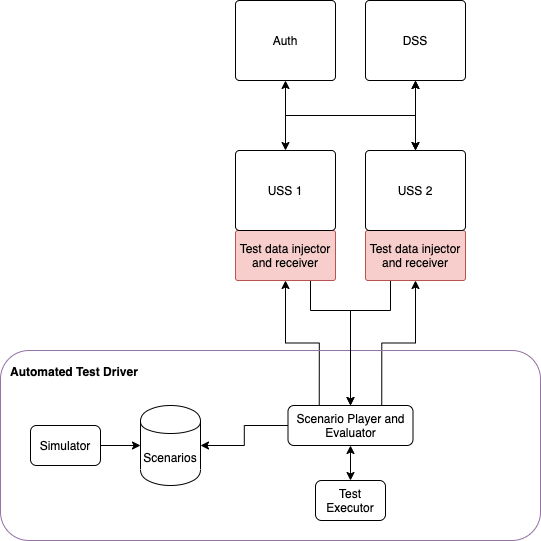

The diagram above was exported from draw.io. Its source (the exported page's mxGraphModel, read from the mxfile embedded in the PNG):
<mxGraphModel dx="1106" dy="760" grid="1" gridSize="10" guides="1" tooltips="1" connect="1" arrows="1" fold="1" page="1" pageScale="1" pageWidth="827" pageHeight="1169" math="0" shadow="0">
  <root>
    <mxCell id="0" />
    <mxCell id="1" parent="0" />
    <mxCell id="U6dO1DjdT8nJA0R6c3ZT-17" style="edgeStyle=orthogonalEdgeStyle;rounded=0;orthogonalLoop=1;jettySize=auto;html=1;exitX=0.75;exitY=1;exitDx=0;exitDy=0;entryX=0.5;entryY=0;entryDx=0;entryDy=0;" edge="1" parent="1" source="U6dO1DjdT8nJA0R6c3ZT-5" target="U6dO1DjdT8nJA0R6c3ZT-20">
      <mxGeometry relative="1" as="geometry">
        <mxPoint x="380" y="520" as="targetPoint" />
        <Array as="points">
          <mxPoint x="340" y="370" />
          <mxPoint x="380" y="370" />
        </Array>
      </mxGeometry>
    </mxCell>
    <mxCell id="U6dO1DjdT8nJA0R6c3ZT-5" value="Test data injector and receiver" style="rounded=1;whiteSpace=wrap;html=1;sketch=0;arcSize=5;fillColor=#f8cecc;strokeColor=#b85450;" vertex="1" parent="1">
      <mxGeometry x="265" y="290" width="100" height="50" as="geometry" />
    </mxCell>
    <mxCell id="U6dO1DjdT8nJA0R6c3ZT-7" value="DSS" style="rounded=1;whiteSpace=wrap;html=1;sketch=0;arcSize=5;" vertex="1" parent="1">
      <mxGeometry x="395" y="60" width="100" height="80" as="geometry" />
    </mxCell>
    <mxCell id="U6dO1DjdT8nJA0R6c3ZT-9" style="edgeStyle=orthogonalEdgeStyle;rounded=0;orthogonalLoop=1;jettySize=auto;html=1;exitX=0.5;exitY=0;exitDx=0;exitDy=0;entryX=0.5;entryY=1;entryDx=0;entryDy=0;endArrow=classic;endFill=1;startArrow=classic;startFill=1;" edge="1" parent="1" source="U6dO1DjdT8nJA0R6c3ZT-8" target="U6dO1DjdT8nJA0R6c3ZT-7">
      <mxGeometry relative="1" as="geometry" />
    </mxCell>
    <mxCell id="U6dO1DjdT8nJA0R6c3ZT-8" value="USS 1" style="rounded=1;whiteSpace=wrap;html=1;sketch=0;arcSize=5;" vertex="1" parent="1">
      <mxGeometry x="265" y="210" width="100" height="80" as="geometry" />
    </mxCell>
    <mxCell id="U6dO1DjdT8nJA0R6c3ZT-14" style="edgeStyle=orthogonalEdgeStyle;rounded=0;orthogonalLoop=1;jettySize=auto;html=1;exitX=0.25;exitY=0;exitDx=0;exitDy=0;" edge="1" parent="1" source="U6dO1DjdT8nJA0R6c3ZT-20" target="U6dO1DjdT8nJA0R6c3ZT-5">
      <mxGeometry relative="1" as="geometry" />
    </mxCell>
    <mxCell id="U6dO1DjdT8nJA0R6c3ZT-15" style="edgeStyle=orthogonalEdgeStyle;rounded=0;orthogonalLoop=1;jettySize=auto;html=1;exitX=0.75;exitY=0;exitDx=0;exitDy=0;entryX=0.5;entryY=1;entryDx=0;entryDy=0;" edge="1" parent="1" source="U6dO1DjdT8nJA0R6c3ZT-20" target="U6dO1DjdT8nJA0R6c3ZT-11">
      <mxGeometry relative="1" as="geometry" />
    </mxCell>
    <mxCell id="U6dO1DjdT8nJA0R6c3ZT-10" value="Automated Test Driver" style="rounded=1;whiteSpace=wrap;html=1;sketch=0;strokeColor=#9673a6;verticalAlign=top;align=left;spacing=10;fontStyle=1;fillColor=none;" vertex="1" parent="1">
      <mxGeometry x="30" y="410" width="540" height="190" as="geometry" />
    </mxCell>
    <mxCell id="U6dO1DjdT8nJA0R6c3ZT-16" style="edgeStyle=orthogonalEdgeStyle;rounded=0;orthogonalLoop=1;jettySize=auto;html=1;exitX=0.25;exitY=1;exitDx=0;exitDy=0;" edge="1" parent="1" source="U6dO1DjdT8nJA0R6c3ZT-11" target="U6dO1DjdT8nJA0R6c3ZT-20">
      <mxGeometry relative="1" as="geometry">
        <Array as="points">
          <mxPoint x="420" y="370" />
          <mxPoint x="380" y="370" />
        </Array>
      </mxGeometry>
    </mxCell>
    <mxCell id="U6dO1DjdT8nJA0R6c3ZT-11" value="Test data injector and receiver" style="rounded=1;whiteSpace=wrap;html=1;sketch=0;arcSize=5;fillColor=#f8cecc;strokeColor=#b85450;" vertex="1" parent="1">
      <mxGeometry x="395" y="290" width="100" height="50" as="geometry" />
    </mxCell>
    <mxCell id="U6dO1DjdT8nJA0R6c3ZT-13" style="edgeStyle=orthogonalEdgeStyle;rounded=0;orthogonalLoop=1;jettySize=auto;html=1;exitX=0.5;exitY=0;exitDx=0;exitDy=0;startArrow=classic;startFill=1;" edge="1" parent="1" source="U6dO1DjdT8nJA0R6c3ZT-12" target="U6dO1DjdT8nJA0R6c3ZT-7">
      <mxGeometry relative="1" as="geometry" />
    </mxCell>
    <mxCell id="U6dO1DjdT8nJA0R6c3ZT-12" value="USS 2" style="rounded=1;whiteSpace=wrap;html=1;sketch=0;arcSize=5;" vertex="1" parent="1">
      <mxGeometry x="395" y="210" width="100" height="80" as="geometry" />
    </mxCell>
    <mxCell id="U6dO1DjdT8nJA0R6c3ZT-23" style="edgeStyle=orthogonalEdgeStyle;rounded=0;orthogonalLoop=1;jettySize=auto;html=1;exitX=1;exitY=0.5;exitDx=0;exitDy=0;startArrow=none;startFill=0;endArrow=classic;endFill=1;entryX=0;entryY=0.5;entryDx=0;entryDy=0;" edge="1" parent="1" source="U6dO1DjdT8nJA0R6c3ZT-18" target="U6dO1DjdT8nJA0R6c3ZT-24">
      <mxGeometry relative="1" as="geometry">
        <mxPoint x="70" y="625" as="targetPoint" />
      </mxGeometry>
    </mxCell>
    <mxCell id="U6dO1DjdT8nJA0R6c3ZT-18" value="Simulator" style="rounded=1;whiteSpace=wrap;html=1;sketch=0;align=center;" vertex="1" parent="1">
      <mxGeometry x="60" y="485" width="70" height="40" as="geometry" />
    </mxCell>
    <mxCell id="U6dO1DjdT8nJA0R6c3ZT-25" style="edgeStyle=orthogonalEdgeStyle;rounded=0;orthogonalLoop=1;jettySize=auto;html=1;exitX=0;exitY=0.5;exitDx=0;exitDy=0;startArrow=none;startFill=0;endArrow=classic;endFill=1;" edge="1" parent="1" source="U6dO1DjdT8nJA0R6c3ZT-20" target="U6dO1DjdT8nJA0R6c3ZT-24">
      <mxGeometry relative="1" as="geometry" />
    </mxCell>
    <mxCell id="U6dO1DjdT8nJA0R6c3ZT-26" style="edgeStyle=orthogonalEdgeStyle;rounded=0;orthogonalLoop=1;jettySize=auto;html=1;exitX=0.5;exitY=1;exitDx=0;exitDy=0;entryX=0.5;entryY=0;entryDx=0;entryDy=0;startArrow=classic;startFill=1;endArrow=classic;endFill=1;" edge="1" parent="1" source="U6dO1DjdT8nJA0R6c3ZT-20" target="U6dO1DjdT8nJA0R6c3ZT-21">
      <mxGeometry relative="1" as="geometry" />
    </mxCell>
    <mxCell id="U6dO1DjdT8nJA0R6c3ZT-20" value="Scenario Player and Evaluator" style="rounded=1;whiteSpace=wrap;html=1;sketch=0;align=center;" vertex="1" parent="1">
      <mxGeometry x="317.5" y="465" width="125" height="40" as="geometry" />
    </mxCell>
    <mxCell id="U6dO1DjdT8nJA0R6c3ZT-21" value="Test Executor" style="rounded=1;whiteSpace=wrap;html=1;sketch=0;align=center;" vertex="1" parent="1">
      <mxGeometry x="345" y="540" width="70" height="40" as="geometry" />
    </mxCell>
    <mxCell id="U6dO1DjdT8nJA0R6c3ZT-24" value="Scenarios" style="shape=cylinder;whiteSpace=wrap;html=1;boundedLbl=1;backgroundOutline=1;rounded=1;sketch=0;fillColor=none;align=center;" vertex="1" parent="1">
      <mxGeometry x="170" y="465" width="60" height="80" as="geometry" />
    </mxCell>
    <mxCell id="U6dO1DjdT8nJA0R6c3ZT-27" value="Auth" style="rounded=1;whiteSpace=wrap;html=1;sketch=0;arcSize=5;" vertex="1" parent="1">
      <mxGeometry x="265" y="60" width="100" height="80" as="geometry" />
    </mxCell>
    <mxCell id="U6dO1DjdT8nJA0R6c3ZT-28" style="edgeStyle=orthogonalEdgeStyle;rounded=0;orthogonalLoop=1;jettySize=auto;html=1;exitX=0.5;exitY=0;exitDx=0;exitDy=0;entryX=0.5;entryY=1;entryDx=0;entryDy=0;endArrow=classic;endFill=1;startArrow=classic;startFill=1;" edge="1" parent="1" source="U6dO1DjdT8nJA0R6c3ZT-12" target="U6dO1DjdT8nJA0R6c3ZT-27">
      <mxGeometry relative="1" as="geometry">
        <mxPoint x="325" y="220" as="sourcePoint" />
        <mxPoint x="455" y="150" as="targetPoint" />
      </mxGeometry>
    </mxCell>
  </root>
</mxGraphModel>